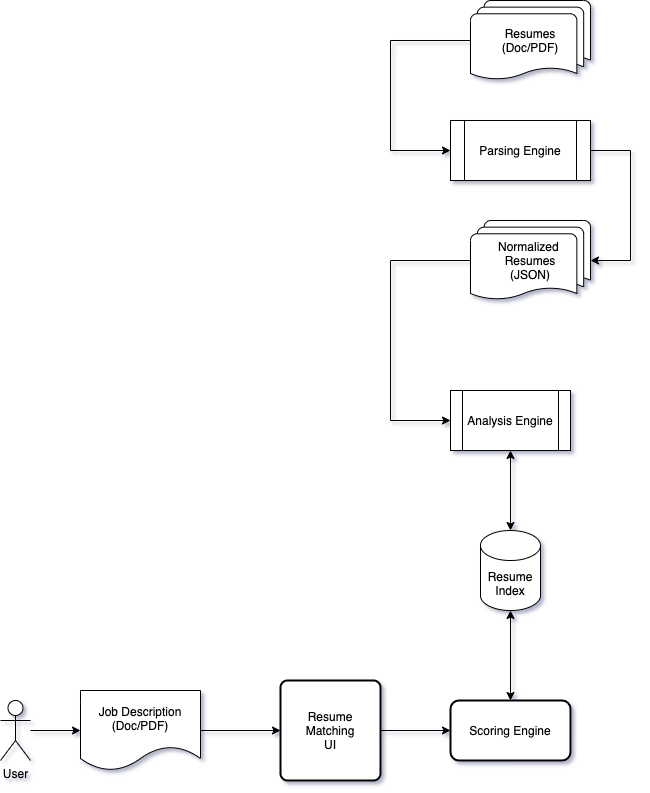

The diagram above was exported from draw.io. Its source (the exported page's mxGraphModel, read from the mxfile embedded in the PNG):
<mxGraphModel dx="1182" dy="1327" grid="1" gridSize="10" guides="1" tooltips="1" connect="1" arrows="1" fold="1" page="1" pageScale="1" pageWidth="827" pageHeight="1169" math="0" shadow="0">
  <root>
    <mxCell id="WIyWlLk6GJQsqaUBKTNV-0" />
    <mxCell id="WIyWlLk6GJQsqaUBKTNV-1" parent="WIyWlLk6GJQsqaUBKTNV-0" />
    <mxCell id="pHYV5b2qg-bfv4QdHAM2-0" value="Resumes&lt;br&gt;(Doc/PDF)" style="shape=mxgraph.flowchart.multi-document;whiteSpace=wrap;html=1;boundedLbl=1;" vertex="1" parent="WIyWlLk6GJQsqaUBKTNV-1">
      <mxGeometry x="569" y="195" width="120" height="80" as="geometry" />
    </mxCell>
    <mxCell id="pHYV5b2qg-bfv4QdHAM2-23" value="" style="edgeStyle=orthogonalEdgeStyle;rounded=0;orthogonalLoop=1;jettySize=auto;html=1;entryX=0;entryY=0.5;entryDx=0;entryDy=0;" edge="1" parent="WIyWlLk6GJQsqaUBKTNV-1" source="pHYV5b2qg-bfv4QdHAM2-22" target="pHYV5b2qg-bfv4QdHAM2-1">
      <mxGeometry relative="1" as="geometry" />
    </mxCell>
    <mxCell id="pHYV5b2qg-bfv4QdHAM2-1" value="Job Description&lt;br&gt;(Doc/PDF)" style="shape=document;whiteSpace=wrap;html=1;boundedLbl=1;" vertex="1" parent="WIyWlLk6GJQsqaUBKTNV-1">
      <mxGeometry x="179" y="885" width="120" height="80" as="geometry" />
    </mxCell>
    <mxCell id="pHYV5b2qg-bfv4QdHAM2-2" value="Parsing Engine" style="shape=process;whiteSpace=wrap;html=1;backgroundOutline=1;" vertex="1" parent="WIyWlLk6GJQsqaUBKTNV-1">
      <mxGeometry x="549" y="315" width="140" height="60" as="geometry" />
    </mxCell>
    <mxCell id="pHYV5b2qg-bfv4QdHAM2-3" value="" style="endArrow=classic;html=1;rounded=0;edgeStyle=orthogonalEdgeStyle;exitX=0;exitY=0.5;exitDx=0;exitDy=0;entryX=0;entryY=0.5;entryDx=0;entryDy=0;" edge="1" parent="WIyWlLk6GJQsqaUBKTNV-1" source="pHYV5b2qg-bfv4QdHAM2-0" target="pHYV5b2qg-bfv4QdHAM2-2">
      <mxGeometry width="50" height="50" relative="1" as="geometry">
        <mxPoint x="319" y="705" as="sourcePoint" />
        <mxPoint x="369" y="655" as="targetPoint" />
        <Array as="points">
          <mxPoint x="489" y="235" />
          <mxPoint x="489" y="345" />
        </Array>
      </mxGeometry>
    </mxCell>
    <mxCell id="pHYV5b2qg-bfv4QdHAM2-5" value="Normalized &lt;br&gt;Resumes&lt;br&gt;(JSON)" style="shape=mxgraph.flowchart.multi-document;whiteSpace=wrap;html=1;boundedLbl=1;" vertex="1" parent="WIyWlLk6GJQsqaUBKTNV-1">
      <mxGeometry x="569" y="415" width="120" height="80" as="geometry" />
    </mxCell>
    <mxCell id="pHYV5b2qg-bfv4QdHAM2-8" value="Analysis Engine" style="shape=process;whiteSpace=wrap;html=1;backgroundOutline=1;" vertex="1" parent="WIyWlLk6GJQsqaUBKTNV-1">
      <mxGeometry x="549" y="585" width="120" height="60" as="geometry" />
    </mxCell>
    <mxCell id="pHYV5b2qg-bfv4QdHAM2-10" value="Resume Index" style="shape=cylinder3;whiteSpace=wrap;html=1;boundedLbl=1;backgroundOutline=1;size=15;" vertex="1" parent="WIyWlLk6GJQsqaUBKTNV-1">
      <mxGeometry x="579" y="725" width="60" height="80" as="geometry" />
    </mxCell>
    <mxCell id="pHYV5b2qg-bfv4QdHAM2-11" value="" style="endArrow=classic;startArrow=classic;html=1;rounded=0;edgeStyle=orthogonalEdgeStyle;entryX=0.5;entryY=1;entryDx=0;entryDy=0;exitX=0.5;exitY=0;exitDx=0;exitDy=0;exitPerimeter=0;" edge="1" parent="WIyWlLk6GJQsqaUBKTNV-1" source="pHYV5b2qg-bfv4QdHAM2-10" target="pHYV5b2qg-bfv4QdHAM2-8">
      <mxGeometry width="50" height="50" relative="1" as="geometry">
        <mxPoint x="239" y="515" as="sourcePoint" />
        <mxPoint x="289" y="465" as="targetPoint" />
      </mxGeometry>
    </mxCell>
    <mxCell id="pHYV5b2qg-bfv4QdHAM2-13" value="" style="endArrow=classic;html=1;rounded=0;edgeStyle=orthogonalEdgeStyle;exitX=1;exitY=0.5;exitDx=0;exitDy=0;entryX=1;entryY=0.5;entryDx=0;entryDy=0;" edge="1" parent="WIyWlLk6GJQsqaUBKTNV-1" source="pHYV5b2qg-bfv4QdHAM2-2" target="pHYV5b2qg-bfv4QdHAM2-5">
      <mxGeometry width="50" height="50" relative="1" as="geometry">
        <mxPoint x="641.04" y="271" as="sourcePoint" />
        <mxPoint x="629" y="325" as="targetPoint" />
        <Array as="points">
          <mxPoint x="729" y="345" />
          <mxPoint x="729" y="455" />
        </Array>
      </mxGeometry>
    </mxCell>
    <mxCell id="pHYV5b2qg-bfv4QdHAM2-14" value="" style="endArrow=classic;html=1;rounded=0;edgeStyle=orthogonalEdgeStyle;entryX=0;entryY=0.5;entryDx=0;entryDy=0;exitX=0;exitY=0.5;exitDx=0;exitDy=0;" edge="1" parent="WIyWlLk6GJQsqaUBKTNV-1" source="pHYV5b2qg-bfv4QdHAM2-5" target="pHYV5b2qg-bfv4QdHAM2-8">
      <mxGeometry width="50" height="50" relative="1" as="geometry">
        <mxPoint x="559" y="455" as="sourcePoint" />
        <mxPoint x="329" y="745" as="targetPoint" />
        <Array as="points">
          <mxPoint x="489" y="455" />
          <mxPoint x="489" y="615" />
        </Array>
      </mxGeometry>
    </mxCell>
    <mxCell id="pHYV5b2qg-bfv4QdHAM2-15" value="" style="endArrow=classic;html=1;rounded=0;edgeStyle=orthogonalEdgeStyle;exitX=1;exitY=0.5;exitDx=0;exitDy=0;" edge="1" parent="WIyWlLk6GJQsqaUBKTNV-1" source="pHYV5b2qg-bfv4QdHAM2-1">
      <mxGeometry width="50" height="50" relative="1" as="geometry">
        <mxPoint x="339" y="995" as="sourcePoint" />
        <mxPoint x="379" y="925" as="targetPoint" />
      </mxGeometry>
    </mxCell>
    <mxCell id="pHYV5b2qg-bfv4QdHAM2-20" value="" style="edgeStyle=orthogonalEdgeStyle;rounded=0;orthogonalLoop=1;jettySize=auto;html=1;" edge="1" parent="WIyWlLk6GJQsqaUBKTNV-1" source="pHYV5b2qg-bfv4QdHAM2-18" target="pHYV5b2qg-bfv4QdHAM2-19">
      <mxGeometry relative="1" as="geometry" />
    </mxCell>
    <mxCell id="pHYV5b2qg-bfv4QdHAM2-18" value="Resume&lt;br&gt;Matching&lt;br&gt;UI" style="rounded=1;whiteSpace=wrap;html=1;absoluteArcSize=1;arcSize=14;strokeWidth=2;" vertex="1" parent="WIyWlLk6GJQsqaUBKTNV-1">
      <mxGeometry x="379" y="875" width="100" height="100" as="geometry" />
    </mxCell>
    <mxCell id="pHYV5b2qg-bfv4QdHAM2-19" value="Scoring Engine" style="whiteSpace=wrap;html=1;rounded=1;strokeWidth=2;arcSize=14;" vertex="1" parent="WIyWlLk6GJQsqaUBKTNV-1">
      <mxGeometry x="549" y="895" width="120" height="60" as="geometry" />
    </mxCell>
    <mxCell id="pHYV5b2qg-bfv4QdHAM2-21" value="" style="endArrow=classic;startArrow=classic;html=1;rounded=0;edgeStyle=orthogonalEdgeStyle;entryX=0.5;entryY=1;entryDx=0;entryDy=0;entryPerimeter=0;" edge="1" parent="WIyWlLk6GJQsqaUBKTNV-1" source="pHYV5b2qg-bfv4QdHAM2-19" target="pHYV5b2qg-bfv4QdHAM2-10">
      <mxGeometry width="50" height="50" relative="1" as="geometry">
        <mxPoint x="489" y="675" as="sourcePoint" />
        <mxPoint x="539" y="625" as="targetPoint" />
      </mxGeometry>
    </mxCell>
    <mxCell id="pHYV5b2qg-bfv4QdHAM2-22" value="User" style="shape=umlActor;verticalLabelPosition=bottom;verticalAlign=top;html=1;outlineConnect=0;" vertex="1" parent="WIyWlLk6GJQsqaUBKTNV-1">
      <mxGeometry x="99" y="895" width="30" height="60" as="geometry" />
    </mxCell>
  </root>
</mxGraphModel>